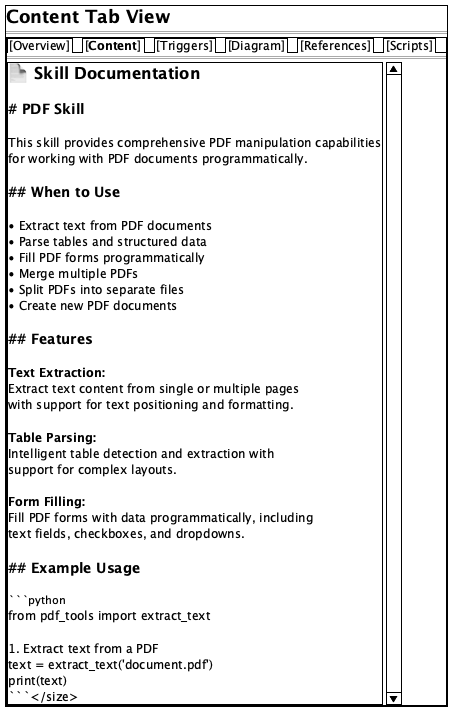

The diagram above was rendered by PlantUML. Its source (embedded in the PNG):
@startsalt
{+
<size:18><b>Content Tab View</b>
==
{^
{/ [Overview] | [<b>Content</b>] | [Triggers] | [Diagram] | [References] | [Scripts] }
==
{SI
<size:16><b>📄 Skill Documentation</b>
.
<size:14><b># PDF Skill</b>
.
<size:12>This skill provides comprehensive PDF manipulation capabilities
for working with PDF documents programmatically.
.
<size:14><b>## When to Use</b>
.
<size:12>• Extract text from PDF documents
• Parse tables and structured data
• Fill PDF forms programmatically
• Merge multiple PDFs
• Split PDFs into separate files
• Create new PDF documents
.
<size:14><b>## Features</b>
.
<size:12><b>Text Extraction:</b>
Extract text content from single or multiple pages
with support for text positioning and formatting.
.
<size:12><b>Table Parsing:</b>
Intelligent table detection and extraction with
support for complex layouts.
.
<size:12><b>Form Filling:</b>
Fill PDF forms with data programmatically, including
text fields, checkboxes, and dropdowns.
.
<size:14><b>## Example Usage</b>
.
<size:11>```python
from pdf_tools import extract_text
.
# Extract text from a PDF
text = extract_text('document.pdf')
print(text)
```</size>
}
}
}
@endsalt